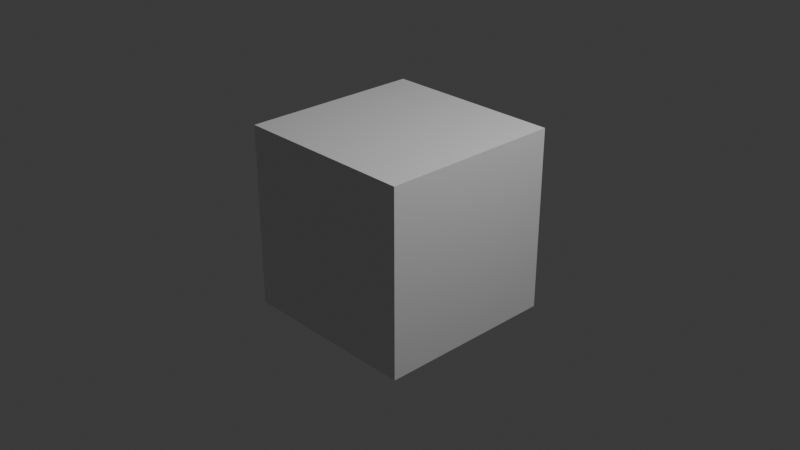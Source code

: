 # Source: test_cube.blend  (saved by Blender 5.0.119; exported with 4.5.12 LTS)
import bpy
from mathutils import Matrix  # noqa: F401  (used for matrix-valued properties, if any)

bpy.ops.wm.read_factory_settings(use_empty=True)
scene = bpy.context.scene
scene.name = 'Scene'

# ---- collections
col_collection = bpy.data.collections.new('Collection'); scene.collection.children.link(col_collection)

# ---- materials (node trees are filled in below, after node groups)
mat_material = bpy.data.materials.new('Material')
mat_material.alpha_threshold = 0.0
mat_material.use_backface_culling_lightprobe_volume = False
mat_material.roughness = 0.5
mat_material.line_color = (0.0, 0.0, 0.0, 1.0)

# ---- material node trees
mat_material.use_nodes = True; mat_material.node_tree.nodes.clear()
_N = mat_material.node_tree.nodes; _L = mat_material.node_tree.links
n0 = _N.new('ShaderNodeOutputMaterial'); n0.name = 'Material Output'; n0.location = (200, 100)
n1 = _N.new('ShaderNodeBsdfPrincipled'); n1.name = 'Principled BSDF'; n1.location = (-200, 100)
_L.new(n1.outputs[0], n0.inputs[0])
n0.is_active_output = True

# ---- world
world_world = bpy.data.worlds.new('World'); scene.world = world_world
world_world.use_nodes = True; world_world.node_tree.nodes.clear()
_N = world_world.node_tree.nodes; _L = world_world.node_tree.links
n0 = _N.new('ShaderNodeOutputWorld'); n0.name = 'World Output'; n0.location = (200, 100)
n1 = _N.new('ShaderNodeBackground'); n1.name = 'Background'; n1.location = (-200, 100)
n1.inputs[0].default_value = (0.05088, 0.05088, 0.05088, 1.0)
_L.new(n1.outputs[0], n0.inputs[0])
n0.is_active_output = True
world_world.color = (0.05088, 0.05088, 0.05088)
world_world.sun_shadow_jitter_overblur = 0.0

# ---- cameras
cam_camera = bpy.data.cameras.new('Camera')
cam_camera.clip_end = 100.0
cam_camera.ortho_scale = 7.314

# ---- lights
light_light = bpy.data.lights.new('Light', 'POINT')
light_light.energy = 1000.0
light_light.shadow_soft_size = 0.1

# ---- meshes
me_cube = bpy.data.meshes.new('Cube')
me_cube.from_pydata([(1.0, 1.0, 1.0), (1.0, 1.0, -1.0), (1.0, -1.0, 1.0), (1.0, -1.0, -1.0), (-1.0, 1.0, 1.0), (-1.0, 1.0, -1.0), (-1.0, -1.0, 1.0), (-1.0, -1.0, -1.0)], [], [(0, 4, 6, 2), (3, 2, 6, 7), (7, 6, 4, 5), (5, 1, 3, 7), (1, 0, 2, 3), (5, 4, 0, 1)])
_uv = me_cube.uv_layers.new(name='UVMap')
_uv.uv.foreach_set('vector', [0.5152, 0.6218, 0.5152, 0.8737, 0.3221, 0.8737, 0.3221, 0.6218, 0.3221, 0.37, 0.3221, 0.6218, 0.1291, 0.6218, 0.1291, 0.37, 0.9012, 0.37, 0.9012, 0.6218, 0.7082, 0.6218, 0.7082, 0.37, 0.5152, 0.1182, 0.5152, 0.37, 0.3221, 0.37, 0.3221, 0.1182, 0.5152, 0.37, 0.5152, 0.6218, 0.3221, 0.6218, 0.3221, 0.37, 0.7082, 0.37, 0.7082, 0.6218, 0.5152, 0.6218, 0.5152, 0.37])
me_cube.materials.append(mat_material)
me_cube.use_mirror_vertex_groups = False
me_cube.update()

# ---- objects
ob_cube = bpy.data.objects.new('Cube', me_cube)
ob_light = bpy.data.objects.new('Light', light_light)
ob_camera = bpy.data.objects.new('Camera', cam_camera)

# ---- transforms, parenting, visibility, modifiers, constraints
ob_cube.location = (0.0, 0.0, 0.0)
ob_cube.rotation_euler = (0.0, -0.0, -1.571)
ob_cube.lock_rotations_4d = False
ob_cube.empty_display_type = 'ARROWS'
ob_cube.lineart.crease_threshold = 0.0
ob_light.location = (4.076, 1.005, 5.904)
ob_light.rotation_euler = (0.6503, 0.05522, 1.866)
ob_light.lock_rotations_4d = False
ob_light.empty_display_type = 'ARROWS'
ob_light.color = (0.0, 0.0, 0.0, 0.0)
ob_light.lineart.crease_threshold = 0.0
ob_camera.location = (7.359, -6.926, 4.958)
ob_camera.rotation_euler = (1.109, 0.0, 0.8149)
ob_camera.lock_rotations_4d = False
ob_camera.empty_display_type = 'ARROWS'
ob_camera.color = (0.0, 0.0, 0.0, 0.0)
ob_camera.display_type = 'WIRE'
ob_camera.lineart.crease_threshold = 0.0

# ---- collection membership
col_collection.objects.link(ob_cube)
col_collection.objects.link(ob_light)
col_collection.objects.link(ob_camera)

# ---- scene / render settings (as saved in the file)
scene.camera = ob_camera
scene.frame_start = 1; scene.frame_end = 250; scene.frame_set(1)
scene.render.engine = 'BLENDER_EEVEE_NEXT'
scene.render.bake_bias = 0.0
scene.render.bake_samples = 0
scene.cycles.sampling_pattern = 'TABULATED_SOBOL'
scene.eevee.use_volume_custom_range = False
bpy.context.view_layer.update()
